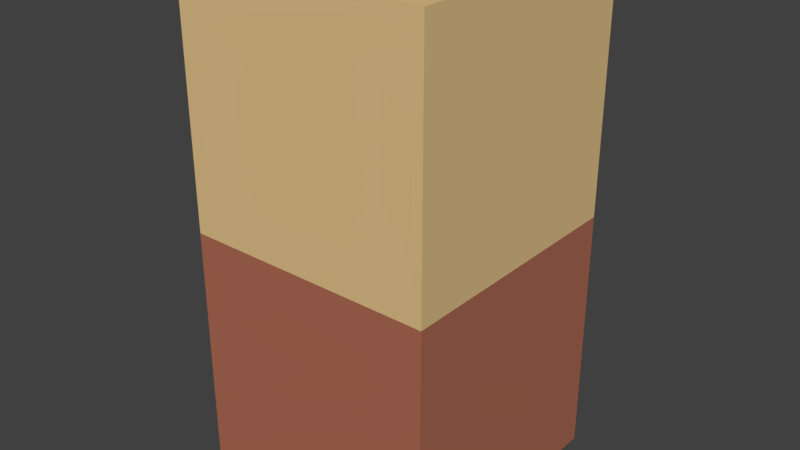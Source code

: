 # Source: person.blend  (saved by Blender 2.79.0; exported with 4.5.12 LTS)
import bpy
from mathutils import Matrix  # noqa: F401  (used for matrix-valued properties, if any)

bpy.ops.wm.read_factory_settings(use_empty=True)
scene = bpy.context.scene
scene.name = 'Scene'

# ---- collections
col_collection_1 = bpy.data.collections.new('Collection 1'); scene.collection.children.link(col_collection_1)

# ---- materials (node trees are filled in below, after node groups)
mat_skin = bpy.data.materials.new('Skin')
mat_skin.alpha_threshold = 0.0
mat_skin.use_transparent_shadow = False
mat_skin.diffuse_color = (0.7613, 0.5388, 0.2544, 1.0)
mat_skin.roughness = 0.5
mat_skin.line_color = (0.0, 0.0, 0.0, 1.0)
mat_clothes = bpy.data.materials.new('Clothes')
mat_clothes.alpha_threshold = 0.0
mat_clothes.use_transparent_shadow = False
mat_clothes.diffuse_color = (0.42, 0.1474, 0.09036, 1.0)
mat_clothes.roughness = 0.5

# ---- material node trees

# ---- world
world_world = bpy.data.worlds.new('World'); scene.world = world_world
world_world.color = (0.05088, 0.05088, 0.05088)
world_world.use_sun_shadow = False
world_world.sun_shadow_jitter_overblur = 0.0
world_world.cycles.sampling_method = 'MANUAL'

# ---- meshes
me_cube = bpy.data.meshes.new('Cube')
me_cube.from_pydata([(1.0, 1.0, -1.0), (1.0, -1.0, -1.0), (-1.0, -1.0, -1.0), (-1.0, 1.0, -1.0), (1.0, 1.0, 1.0), (1.0, -1.0, 1.0), (-1.0, -1.0, 1.0), (-1.0, 1.0, 1.0), (1.0, 1.0, -3.0), (1.0, -1.0, -3.0), (-1.0, 1.0, -3.0), (-1.0, -1.0, -3.0)], [], [(2, 3, 10, 11), (8, 9, 11, 10), (0, 4, 5, 1), (1, 5, 6, 2), (2, 6, 7, 3), (4, 0, 3, 7), (1, 2, 11, 9), (3, 0, 8, 10), (0, 1, 9, 8)])
me_cube.polygons.foreach_set('material_index', [0, 0, 1, 1, 1, 1, 0, 0, 0])
me_cube.materials.append(mat_skin)
me_cube.materials.append(mat_clothes)
me_cube.use_remesh_preserve_volume = False
me_cube.use_remesh_preserve_attributes = False
me_cube.use_mirror_vertex_groups = False
me_cube.update()

# ---- objects
ob_cube = bpy.data.objects.new('Cube', me_cube)

# ---- transforms, parenting, visibility, modifiers, constraints
ob_cube.location = (0.0, 0.0, 0.5168)
ob_cube.scale = (-0.5, -0.5, -0.5)
ob_cube.lock_rotations_4d = False
ob_cube.empty_display_type = 'ARROWS'
ob_cube.lineart.crease_threshold = 0.0

# ---- collection membership
col_collection_1.objects.link(ob_cube)

# ---- scene / render settings (as saved in the file)
scene.frame_start = 1; scene.frame_end = 250; scene.frame_set(1)
scene.render.engine = 'BLENDER_EEVEE_NEXT'
scene.render.resolution_percentage = 50
scene.render.dither_intensity = 0.0
scene.cycles.use_denoising = False
scene.cycles.samples = 128
scene.cycles.sampling_pattern = 'TABULATED_SOBOL'
scene.cycles.use_adaptive_sampling = False
scene.cycles.use_light_tree = False
scene.cycles.blur_glossy = 0.0
scene.cycles.sample_clamp_indirect = 0.0
scene.view_settings.view_transform = 'Standard'
bpy.context.view_layer.update()

# ---- added for rendering (the .blend has no active camera and no usable light): camera, sun
cam_auto = bpy.data.cameras.new('AutoCamera')
cam_auto.lens = 50.0
cam_auto.sensor_width = 36.0
cam_auto.clip_end = 1000.0
ob_auto_camera = bpy.data.objects.new('AutoCamera', cam_auto)
scene.collection.objects.link(ob_auto_camera)
ob_auto_camera.location = (2.26633, -2.71959, 2.82987)
ob_auto_camera.rotation_euler = (1.09748, -7.21219e-08, 0.694738)
scene.camera = ob_auto_camera
light_auto_sun = bpy.data.lights.new('AutoSun', 'SUN')
light_auto_sun.energy = 3.0
light_auto_sun.angle = 0.0523599
ob_auto_sun = bpy.data.objects.new('AutoSun', light_auto_sun)
scene.collection.objects.link(ob_auto_sun)
ob_auto_sun.rotation_euler = (0.872665, 0.174533, 0.523599)
bpy.context.view_layer.update()
